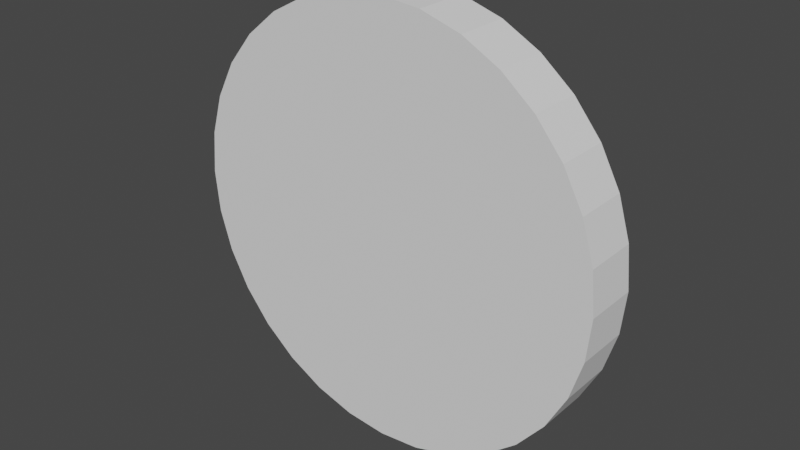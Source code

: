 # Source: Coin.blend  (saved by Blender 2.82.7; exported with 4.5.12 LTS)
import bpy
from mathutils import Matrix  # noqa: F401  (used for matrix-valued properties, if any)

bpy.ops.wm.read_factory_settings(use_empty=True)
scene = bpy.context.scene
scene.name = 'Scene'

# ---- collections
col_collection = bpy.data.collections.new('Collection'); scene.collection.children.link(col_collection)

# ---- world
world_world = bpy.data.worlds.new('World'); scene.world = world_world
world_world.use_nodes = True; world_world.node_tree.nodes.clear()
_N = world_world.node_tree.nodes; _L = world_world.node_tree.links
n0 = _N.new('ShaderNodeOutputWorld'); n0.name = 'World Output'; n0.location = (300, 300)
n1 = _N.new('ShaderNodeBackground'); n1.name = 'Background'; n1.location = (10, 300)
n1.inputs[0].default_value = (0.05088, 0.05088, 0.05088, 1.0)
_L.new(n1.outputs[0], n0.inputs[0])
n0.is_active_output = True
world_world.color = (0.05088, 0.05088, 0.05088)
world_world.use_sun_shadow = False
world_world.sun_shadow_jitter_overblur = 0.0

# ---- meshes
me_cylinder = bpy.data.meshes.new('Cylinder')
me_cylinder.from_pydata([(0.0, 0.2, -0.025), (0.0, 0.2, 0.025), (0.03902, 0.1962, -0.025), (0.03902, 0.1962, 0.025), (0.07654, 0.1848, -0.025), (0.07654, 0.1848, 0.025), (0.1111, 0.1663, -0.025), (0.1111, 0.1663, 0.025), (0.1414, 0.1414, -0.025), (0.1414, 0.1414, 0.025), (0.1663, 0.1111, -0.025), (0.1663, 0.1111, 0.025), (0.1848, 0.07654, -0.025), (0.1848, 0.07654, 0.025), (0.1962, 0.03902, -0.025), (0.1962, 0.03902, 0.025), (0.2, 1.947e-08, -0.025), (0.2, 1.073e-08, 0.025), (0.1962, -0.03902, -0.025), (0.1962, -0.03902, 0.025), (0.1848, -0.07654, -0.025), (0.1848, -0.07654, 0.025), (0.1663, -0.1111, -0.025), (0.1663, -0.1111, 0.025), (0.1414, -0.1414, -0.025), (0.1414, -0.1414, 0.025), (0.1111, -0.1663, -0.025), (0.1111, -0.1663, 0.025), (0.07654, -0.1848, -0.025), (0.07654, -0.1848, 0.025), (0.03902, -0.1962, -0.025), (0.03902, -0.1962, 0.025), (-6.517e-08, -0.2, -0.025), (-6.517e-08, -0.2, 0.025), (-0.03902, -0.1962, -0.025), (-0.03902, -0.1962, 0.025), (-0.07654, -0.1848, -0.025), (-0.07654, -0.1848, 0.025), (-0.1111, -0.1663, -0.025), (-0.1111, -0.1663, 0.025), (-0.1414, -0.1414, -0.025), (-0.1414, -0.1414, 0.025), (-0.1663, -0.1111, -0.025), (-0.1663, -0.1111, 0.025), (-0.1848, -0.07654, -0.025), (-0.1848, -0.07654, 0.025), (-0.1962, -0.03902, -0.025), (-0.1962, -0.03902, 0.025), (-0.2, 1.975e-07, -0.025), (-0.2, 1.887e-07, 0.025), (-0.1962, 0.03902, -0.025), (-0.1962, 0.03902, 0.025), (-0.1848, 0.07654, -0.025), (-0.1848, 0.07654, 0.025), (-0.1663, 0.1111, -0.025), (-0.1663, 0.1111, 0.025), (-0.1414, 0.1414, -0.025), (-0.1414, 0.1414, 0.025), (-0.1111, 0.1663, -0.025), (-0.1111, 0.1663, 0.025), (-0.07654, 0.1848, -0.025), (-0.07654, 0.1848, 0.025), (-0.03902, 0.1962, -0.025), (-0.03902, 0.1962, 0.025)], [], [(0, 1, 3, 2), (2, 3, 5, 4), (4, 5, 7, 6), (6, 7, 9, 8), (8, 9, 11, 10), (10, 11, 13, 12), (12, 13, 15, 14), (14, 15, 17, 16), (16, 17, 19, 18), (18, 19, 21, 20), (20, 21, 23, 22), (22, 23, 25, 24), (24, 25, 27, 26), (26, 27, 29, 28), (28, 29, 31, 30), (30, 31, 33, 32), (32, 33, 35, 34), (34, 35, 37, 36), (36, 37, 39, 38), (38, 39, 41, 40), (40, 41, 43, 42), (42, 43, 45, 44), (44, 45, 47, 46), (46, 47, 49, 48), (48, 49, 51, 50), (50, 51, 53, 52), (52, 53, 55, 54), (54, 55, 57, 56), (56, 57, 59, 58), (58, 59, 61, 60), (3, 1, 63, 61, 59, 57, 55, 53, 51, 49, 47, 45, 43, 41, 39, 37, 35, 33, 31, 29, 27, 25, 23, 21, 19, 17, 15, 13, 11, 9, 7, 5), (60, 61, 63, 62), (62, 63, 1, 0), (0, 2, 4, 6, 8, 10, 12, 14, 16, 18, 20, 22, 24, 26, 28, 30, 32, 34, 36, 38, 40, 42, 44, 46, 48, 50, 52, 54, 56, 58, 60, 62)])
_uv = me_cylinder.uv_layers.new(name='UVMap')
_uv.uv.foreach_set('vector', [1.0, 0.5, 1.0, 1.0, 0.9688, 1.0, 0.9688, 0.5, 0.9688, 0.5, 0.9688, 1.0, 0.9375, 1.0, 0.9375, 0.5, 0.9375, 0.5, 0.9375, 1.0, 0.9062, 1.0, 0.9062, 0.5, 0.9062, 0.5, 0.9062, 1.0, 0.875, 1.0, 0.875, 0.5, 0.875, 0.5, 0.875, 1.0, 0.8438, 1.0, 0.8438, 0.5, 0.8438, 0.5, 0.8438, 1.0, 0.8125, 1.0, 0.8125, 0.5, 0.8125, 0.5, 0.8125, 1.0, 0.7812, 1.0, 0.7812, 0.5, 0.7812, 0.5, 0.7812, 1.0, 0.75, 1.0, 0.75, 0.5, 0.75, 0.5, 0.75, 1.0, 0.7188, 1.0, 0.7188, 0.5, 0.7188, 0.5, 0.7188, 1.0, 0.6875, 1.0, 0.6875, 0.5, 0.6875, 0.5, 0.6875, 1.0, 0.6562, 1.0, 0.6562, 0.5, 0.6562, 0.5, 0.6562, 1.0, 0.625, 1.0, 0.625, 0.5, 0.625, 0.5, 0.625, 1.0, 0.5938, 1.0, 0.5938, 0.5, 0.5938, 0.5, 0.5938, 1.0, 0.5625, 1.0, 0.5625, 0.5, 0.5625, 0.5, 0.5625, 1.0, 0.5312, 1.0, 0.5312, 0.5, 0.5312, 0.5, 0.5312, 1.0, 0.5, 1.0, 0.5, 0.5, 0.5, 0.5, 0.5, 1.0, 0.4688, 1.0, 0.4688, 0.5, 0.4688, 0.5, 0.4688, 1.0, 0.4375, 1.0, 0.4375, 0.5, 0.4375, 0.5, 0.4375, 1.0, 0.4062, 1.0, 0.4062, 0.5, 0.4062, 0.5, 0.4062, 1.0, 0.375, 1.0, 0.375, 0.5, 0.375, 0.5, 0.375, 1.0, 0.3438, 1.0, 0.3438, 0.5, 0.3438, 0.5, 0.3438, 1.0, 0.3125, 1.0, 0.3125, 0.5, 0.3125, 0.5, 0.3125, 1.0, 0.2812, 1.0, 0.2812, 0.5, 0.2812, 0.5, 0.2812, 1.0, 0.25, 1.0, 0.25, 0.5, 0.25, 0.5, 0.25, 1.0, 0.2188, 1.0, 0.2188, 0.5, 0.2188, 0.5, 0.2188, 1.0, 0.1875, 1.0, 0.1875, 0.5, 0.1875, 0.5, 0.1875, 1.0, 0.1562, 1.0, 0.1562, 0.5, 0.1562, 0.5, 0.1562, 1.0, 0.125, 1.0, 0.125, 0.5, 0.125, 0.5, 0.125, 1.0, 0.09375, 1.0, 0.09375, 0.5, 0.09375, 0.5, 0.09375, 1.0, 0.0625, 1.0, 0.0625, 0.5, 0.2968, 0.4854, 0.25, 0.49, 0.2032, 0.4854, 0.1582, 0.4717, 0.1167, 0.4496, 0.08029, 0.4197, 0.05045, 0.3833, 0.02827, 0.3418, 0.01461, 0.2968, 0.01, 0.25, 0.01461, 0.2032, 0.02827, 0.1582, 0.05045, 0.1167, 0.08029, 0.08029, 0.1167, 0.05045, 0.1582, 0.02827, 0.2032, 0.01461, 0.25, 0.01, 0.2968, 0.01461, 0.3418, 0.02827, 0.3833, 0.05045, 0.4197, 0.08029, 0.4496, 0.1167, 0.4717, 0.1582, 0.4854, 0.2032, 0.49, 0.25, 0.4854, 0.2968, 0.4717, 0.3418, 0.4496, 0.3833, 0.4197, 0.4197, 0.3833, 0.4496, 0.3418, 0.4717, 0.0625, 0.5, 0.0625, 1.0, 0.03125, 1.0, 0.03125, 0.5, 0.03125, 0.5, 0.03125, 1.0, 0.0, 1.0, 0.0, 0.5, 0.75, 0.49, 0.7968, 0.4854, 0.8418, 0.4717, 0.8833, 0.4496, 0.9197, 0.4197, 0.9496, 0.3833, 0.9717, 0.3418, 0.9854, 0.2968, 0.99, 0.25, 0.9854, 0.2032, 0.9717, 0.1582, 0.9496, 0.1167, 0.9197, 0.08029, 0.8833, 0.05045, 0.8418, 0.02827, 0.7968, 0.01461, 0.75, 0.01, 0.7032, 0.01461, 0.6582, 0.02827, 0.6167, 0.05045, 0.5803, 0.08029, 0.5504, 0.1167, 0.5283, 0.1582, 0.5146, 0.2032, 0.51, 0.25, 0.5146, 0.2968, 0.5283, 0.3418, 0.5504, 0.3833, 0.5803, 0.4197, 0.6167, 0.4496, 0.6582, 0.4717, 0.7032, 0.4854])
me_cylinder.use_remesh_fix_poles = True
me_cylinder.use_remesh_preserve_attributes = False
me_cylinder.use_mirror_vertex_groups = False
me_cylinder.update()

# ---- objects
ob_coin = bpy.data.objects.new('Coin', me_cylinder)

# ---- transforms, parenting, visibility, modifiers, constraints
ob_coin.location = (0.0, 0.0, 0.0)
ob_coin.rotation_euler = (1.571, 0.0, 0.0)
ob_coin.lineart.crease_threshold = 0.0

# ---- collection membership
col_collection.objects.link(ob_coin)

# ---- scene / render settings (as saved in the file)
scene.frame_start = 1; scene.frame_end = 250; scene.frame_set(1)
scene.render.engine = 'BLENDER_EEVEE_NEXT'
scene.cycles.use_denoising = False
scene.cycles.samples = 128
scene.cycles.sampling_pattern = 'TABULATED_SOBOL'
scene.cycles.use_adaptive_sampling = False
scene.cycles.use_light_tree = False
scene.view_settings.view_transform = 'Filmic'
bpy.context.view_layer.update()

# ---- added for rendering (the .blend has no active camera and no usable light): camera, sun
cam_auto = bpy.data.cameras.new('AutoCamera')
cam_auto.lens = 50.0
cam_auto.sensor_width = 36.0
cam_auto.clip_end = 1000.0
ob_auto_camera = bpy.data.objects.new('AutoCamera', cam_auto)
scene.collection.objects.link(ob_auto_camera)
ob_auto_camera.location = (0.525427, -0.630512, 0.420341)
ob_auto_camera.rotation_euler = (1.09748, -7.21219e-08, 0.694738)
scene.camera = ob_auto_camera
light_auto_sun = bpy.data.lights.new('AutoSun', 'SUN')
light_auto_sun.energy = 3.0
light_auto_sun.angle = 0.0523599
ob_auto_sun = bpy.data.objects.new('AutoSun', light_auto_sun)
scene.collection.objects.link(ob_auto_sun)
ob_auto_sun.rotation_euler = (0.872665, 0.174533, 0.523599)
bpy.context.view_layer.update()
